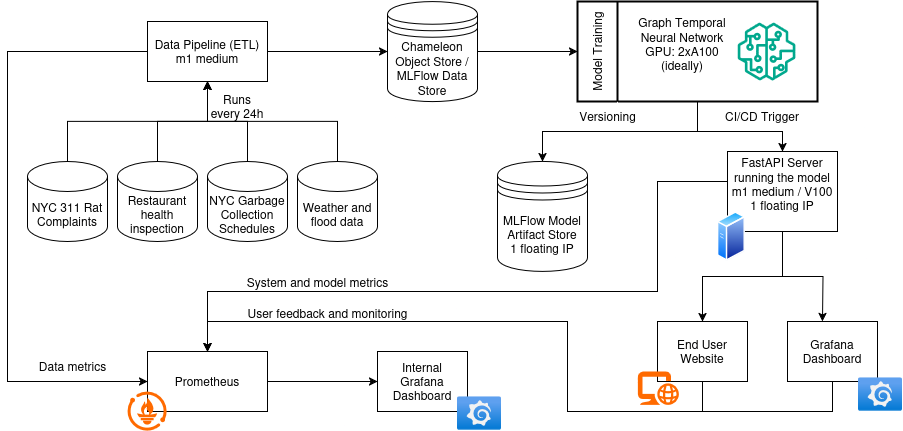

The diagram above was exported from draw.io. Its source (the exported page's mxGraphModel, read from the mxfile embedded in the PNG):
<mxGraphModel dx="2003" dy="1165" grid="1" gridSize="10" guides="1" tooltips="1" connect="1" arrows="1" fold="1" page="1" pageScale="1" pageWidth="850" pageHeight="1100" math="0" shadow="0">
  <root>
    <mxCell id="0" />
    <mxCell id="1" parent="0" />
    <mxCell id="4Az8CKp2Mu4VYIriB3iB-7" style="edgeStyle=orthogonalEdgeStyle;rounded=0;orthogonalLoop=1;jettySize=auto;html=1;exitX=0.5;exitY=0;exitDx=0;exitDy=0;exitPerimeter=0;" parent="1" source="4Az8CKp2Mu4VYIriB3iB-1" target="4Az8CKp2Mu4VYIriB3iB-5" edge="1">
      <mxGeometry relative="1" as="geometry" />
    </mxCell>
    <mxCell id="4Az8CKp2Mu4VYIriB3iB-1" value="NYC 311 Rat Complaints" style="shape=cylinder3;whiteSpace=wrap;html=1;boundedLbl=1;backgroundOutline=1;size=15;" parent="1" vertex="1">
      <mxGeometry x="400" y="540" width="80" height="80" as="geometry" />
    </mxCell>
    <mxCell id="4Az8CKp2Mu4VYIriB3iB-8" style="edgeStyle=orthogonalEdgeStyle;rounded=0;orthogonalLoop=1;jettySize=auto;html=1;exitX=0.5;exitY=0;exitDx=0;exitDy=0;exitPerimeter=0;" parent="1" source="4Az8CKp2Mu4VYIriB3iB-2" target="4Az8CKp2Mu4VYIriB3iB-5" edge="1">
      <mxGeometry relative="1" as="geometry" />
    </mxCell>
    <mxCell id="4Az8CKp2Mu4VYIriB3iB-2" value="Restaurant health inspection" style="shape=cylinder3;whiteSpace=wrap;html=1;boundedLbl=1;backgroundOutline=1;size=15;" parent="1" vertex="1">
      <mxGeometry x="490" y="540" width="80" height="80" as="geometry" />
    </mxCell>
    <mxCell id="4Az8CKp2Mu4VYIriB3iB-14" style="edgeStyle=orthogonalEdgeStyle;rounded=0;orthogonalLoop=1;jettySize=auto;html=1;exitX=0.5;exitY=0;exitDx=0;exitDy=0;exitPerimeter=0;entryX=0.5;entryY=1;entryDx=0;entryDy=0;" parent="1" source="4Az8CKp2Mu4VYIriB3iB-3" target="4Az8CKp2Mu4VYIriB3iB-5" edge="1">
      <mxGeometry relative="1" as="geometry" />
    </mxCell>
    <mxCell id="4Az8CKp2Mu4VYIriB3iB-3" value="NYC Garbage Collection Schedules" style="shape=cylinder3;whiteSpace=wrap;html=1;boundedLbl=1;backgroundOutline=1;size=15;" parent="1" vertex="1">
      <mxGeometry x="580" y="540" width="80" height="80" as="geometry" />
    </mxCell>
    <mxCell id="4Az8CKp2Mu4VYIriB3iB-12" style="edgeStyle=orthogonalEdgeStyle;rounded=0;orthogonalLoop=1;jettySize=auto;html=1;exitX=0.5;exitY=0;exitDx=0;exitDy=0;exitPerimeter=0;entryX=0.5;entryY=1;entryDx=0;entryDy=0;" parent="1" source="4Az8CKp2Mu4VYIriB3iB-4" target="4Az8CKp2Mu4VYIriB3iB-5" edge="1">
      <mxGeometry relative="1" as="geometry" />
    </mxCell>
    <mxCell id="4Az8CKp2Mu4VYIriB3iB-4" value="Weather and flood data" style="shape=cylinder3;whiteSpace=wrap;html=1;boundedLbl=1;backgroundOutline=1;size=15;" parent="1" vertex="1">
      <mxGeometry x="670" y="540" width="80" height="80" as="geometry" />
    </mxCell>
    <mxCell id="4Az8CKp2Mu4VYIriB3iB-13" style="edgeStyle=orthogonalEdgeStyle;rounded=0;orthogonalLoop=1;jettySize=auto;html=1;exitX=1;exitY=0.5;exitDx=0;exitDy=0;entryX=0;entryY=0.5;entryDx=0;entryDy=0;" parent="1" source="4Az8CKp2Mu4VYIriB3iB-5" target="4Az8CKp2Mu4VYIriB3iB-6" edge="1">
      <mxGeometry relative="1" as="geometry" />
    </mxCell>
    <mxCell id="4Az8CKp2Mu4VYIriB3iB-45" style="edgeStyle=orthogonalEdgeStyle;rounded=0;orthogonalLoop=1;jettySize=auto;html=1;exitX=0;exitY=0.5;exitDx=0;exitDy=0;entryX=0;entryY=0.5;entryDx=0;entryDy=0;" parent="1" source="4Az8CKp2Mu4VYIriB3iB-5" target="4Az8CKp2Mu4VYIriB3iB-44" edge="1">
      <mxGeometry relative="1" as="geometry">
        <Array as="points">
          <mxPoint x="380" y="430" />
          <mxPoint x="380" y="760" />
        </Array>
      </mxGeometry>
    </mxCell>
    <mxCell id="4Az8CKp2Mu4VYIriB3iB-5" value="&lt;div&gt;Data Pipeline (ETL)&lt;/div&gt;&lt;div&gt;m1 medium&lt;/div&gt;" style="rounded=0;whiteSpace=wrap;html=1;" parent="1" vertex="1">
      <mxGeometry x="520" y="400" width="120" height="60" as="geometry" />
    </mxCell>
    <mxCell id="4Az8CKp2Mu4VYIriB3iB-18" style="edgeStyle=orthogonalEdgeStyle;rounded=0;orthogonalLoop=1;jettySize=auto;html=1;exitX=1;exitY=0.5;exitDx=0;exitDy=0;entryX=0;entryY=0.5;entryDx=0;entryDy=0;" parent="1" source="4Az8CKp2Mu4VYIriB3iB-6" target="4Az8CKp2Mu4VYIriB3iB-15" edge="1">
      <mxGeometry relative="1" as="geometry" />
    </mxCell>
    <mxCell id="4Az8CKp2Mu4VYIriB3iB-6" value="Chameleon Object Store / MLFlow Data Store" style="shape=datastore;whiteSpace=wrap;html=1;" parent="1" vertex="1">
      <mxGeometry x="760" y="380" width="90" height="100" as="geometry" />
    </mxCell>
    <mxCell id="4Az8CKp2Mu4VYIriB3iB-21" style="edgeStyle=orthogonalEdgeStyle;rounded=0;orthogonalLoop=1;jettySize=auto;html=1;exitX=0.5;exitY=1;exitDx=0;exitDy=0;entryX=0.5;entryY=0;entryDx=0;entryDy=0;" parent="1" source="4Az8CKp2Mu4VYIriB3iB-15" target="4Az8CKp2Mu4VYIriB3iB-20" edge="1">
      <mxGeometry relative="1" as="geometry">
        <mxPoint x="985" y="520" as="targetPoint" />
        <Array as="points">
          <mxPoint x="1070" y="510" />
          <mxPoint x="915" y="510" />
        </Array>
      </mxGeometry>
    </mxCell>
    <mxCell id="4Az8CKp2Mu4VYIriB3iB-54" style="edgeStyle=orthogonalEdgeStyle;rounded=0;orthogonalLoop=1;jettySize=auto;html=1;exitX=0.5;exitY=1;exitDx=0;exitDy=0;entryX=0.5;entryY=0;entryDx=0;entryDy=0;" parent="1" source="4Az8CKp2Mu4VYIriB3iB-15" target="4Az8CKp2Mu4VYIriB3iB-23" edge="1">
      <mxGeometry relative="1" as="geometry">
        <Array as="points">
          <mxPoint x="1070" y="510" />
          <mxPoint x="1155" y="510" />
        </Array>
      </mxGeometry>
    </mxCell>
    <mxCell id="4Az8CKp2Mu4VYIriB3iB-15" value="Model Training" style="swimlane;html=1;startSize=40;fontStyle=0;collapsible=0;horizontal=0;swimlaneLine=1;swimlaneFillColor=#ffffff;strokeWidth=2;whiteSpace=wrap;" parent="1" vertex="1">
      <mxGeometry x="950" y="380" width="240" height="100" as="geometry" />
    </mxCell>
    <mxCell id="4Az8CKp2Mu4VYIriB3iB-16" value="&lt;div&gt;Graph Temporal Neural Network&lt;/div&gt;&lt;div&gt;GPU: 2xA100&lt;/div&gt;&lt;div&gt;(ideally)&lt;/div&gt;&lt;div&gt;&lt;br&gt;&lt;/div&gt;" style="text;html=1;strokeColor=none;fillColor=none;align=center;verticalAlign=middle;whiteSpace=wrap;rounded=0;" parent="4Az8CKp2Mu4VYIriB3iB-15" vertex="1">
      <mxGeometry x="60" y="20" width="90" height="60" as="geometry" />
    </mxCell>
    <mxCell id="4Az8CKp2Mu4VYIriB3iB-17" value="" style="sketch=0;outlineConnect=0;fontColor=#232F3E;gradientColor=none;fillColor=#01A88D;strokeColor=none;dashed=0;verticalLabelPosition=bottom;verticalAlign=top;align=center;html=1;fontSize=12;fontStyle=0;aspect=fixed;pointerEvents=1;shape=mxgraph.aws4.sagemaker_model;" parent="4Az8CKp2Mu4VYIriB3iB-15" vertex="1">
      <mxGeometry x="160" y="21" width="58" height="58" as="geometry" />
    </mxCell>
    <mxCell id="4Az8CKp2Mu4VYIriB3iB-20" value="&lt;div&gt;MLFlow Model Artifact Store&lt;/div&gt;&lt;div&gt;1 floating IP&lt;/div&gt;" style="shape=datastore;whiteSpace=wrap;html=1;" parent="1" vertex="1">
      <mxGeometry x="870" y="540" width="90" height="110" as="geometry" />
    </mxCell>
    <mxCell id="4Az8CKp2Mu4VYIriB3iB-29" style="edgeStyle=orthogonalEdgeStyle;rounded=0;orthogonalLoop=1;jettySize=auto;html=1;exitX=0.5;exitY=1;exitDx=0;exitDy=0;entryX=0.5;entryY=0;entryDx=0;entryDy=0;" parent="1" source="4Az8CKp2Mu4VYIriB3iB-23" target="4Az8CKp2Mu4VYIriB3iB-26" edge="1">
      <mxGeometry relative="1" as="geometry" />
    </mxCell>
    <mxCell id="4Az8CKp2Mu4VYIriB3iB-30" style="edgeStyle=orthogonalEdgeStyle;rounded=0;orthogonalLoop=1;jettySize=auto;html=1;exitX=0.5;exitY=1;exitDx=0;exitDy=0;" parent="1" source="4Az8CKp2Mu4VYIriB3iB-23" edge="1">
      <mxGeometry relative="1" as="geometry">
        <mxPoint x="1195.0000000000005" y="700" as="targetPoint" />
      </mxGeometry>
    </mxCell>
    <mxCell id="4Az8CKp2Mu4VYIriB3iB-47" style="edgeStyle=orthogonalEdgeStyle;rounded=0;orthogonalLoop=1;jettySize=auto;html=1;exitX=0;exitY=0.5;exitDx=0;exitDy=0;entryX=0.5;entryY=0;entryDx=0;entryDy=0;" parent="1" source="4Az8CKp2Mu4VYIriB3iB-23" target="4Az8CKp2Mu4VYIriB3iB-44" edge="1">
      <mxGeometry relative="1" as="geometry">
        <Array as="points">
          <mxPoint x="1030" y="560" />
          <mxPoint x="1030" y="670" />
          <mxPoint x="580" y="670" />
        </Array>
      </mxGeometry>
    </mxCell>
    <mxCell id="4Az8CKp2Mu4VYIriB3iB-23" value="&lt;div&gt;FastAPI Server running the model&lt;/div&gt;&lt;div&gt;m1 medium / V100&lt;/div&gt;&lt;div&gt;&lt;div&gt;1 floating IP&lt;/div&gt;&lt;br&gt;&lt;/div&gt;" style="rounded=0;whiteSpace=wrap;html=1;" parent="1" vertex="1">
      <mxGeometry x="1100" y="530" width="110" height="80" as="geometry" />
    </mxCell>
    <mxCell id="4Az8CKp2Mu4VYIriB3iB-51" style="edgeStyle=orthogonalEdgeStyle;rounded=0;orthogonalLoop=1;jettySize=auto;html=1;exitX=0.5;exitY=1;exitDx=0;exitDy=0;entryX=0.5;entryY=0;entryDx=0;entryDy=0;" parent="1" source="4Az8CKp2Mu4VYIriB3iB-26" target="4Az8CKp2Mu4VYIriB3iB-44" edge="1">
      <mxGeometry relative="1" as="geometry">
        <Array as="points">
          <mxPoint x="1075" y="790" />
          <mxPoint x="940" y="790" />
          <mxPoint x="940" y="700" />
          <mxPoint x="580" y="700" />
        </Array>
      </mxGeometry>
    </mxCell>
    <mxCell id="4Az8CKp2Mu4VYIriB3iB-26" value="&lt;div&gt;End User Website&lt;/div&gt;" style="rounded=0;whiteSpace=wrap;html=1;" parent="1" vertex="1">
      <mxGeometry x="1030" y="700" width="90" height="60" as="geometry" />
    </mxCell>
    <mxCell id="4Az8CKp2Mu4VYIriB3iB-31" value="Runs every 24h" style="text;html=1;align=center;verticalAlign=middle;whiteSpace=wrap;rounded=0;" parent="1" vertex="1">
      <mxGeometry x="580" y="470" width="60" height="30" as="geometry" />
    </mxCell>
    <mxCell id="4Az8CKp2Mu4VYIriB3iB-32" value="CI/CD Trigger" style="text;html=1;align=center;verticalAlign=middle;whiteSpace=wrap;rounded=0;" parent="1" vertex="1">
      <mxGeometry x="1090" y="480" width="90" height="30" as="geometry" />
    </mxCell>
    <mxCell id="4Az8CKp2Mu4VYIriB3iB-33" value="Versioning" style="text;html=1;align=center;verticalAlign=middle;resizable=0;points=[];autosize=1;strokeColor=none;fillColor=none;" parent="1" vertex="1">
      <mxGeometry x="940" y="480" width="80" height="30" as="geometry" />
    </mxCell>
    <mxCell id="4Az8CKp2Mu4VYIriB3iB-42" value="&lt;div&gt;System and model metrics&lt;/div&gt;" style="text;html=1;align=center;verticalAlign=middle;resizable=1;points=[];autosize=1;strokeColor=none;fillColor=none;" parent="1" vertex="1">
      <mxGeometry x="610" y="660" width="160" as="geometry" />
    </mxCell>
    <mxCell id="4Az8CKp2Mu4VYIriB3iB-50" style="edgeStyle=orthogonalEdgeStyle;rounded=0;orthogonalLoop=1;jettySize=auto;html=1;entryX=0;entryY=0.5;entryDx=0;entryDy=0;" parent="1" source="4Az8CKp2Mu4VYIriB3iB-44" target="4Az8CKp2Mu4VYIriB3iB-49" edge="1">
      <mxGeometry relative="1" as="geometry" />
    </mxCell>
    <mxCell id="4Az8CKp2Mu4VYIriB3iB-44" value="&lt;div&gt;Prometheus&lt;/div&gt;" style="rounded=0;whiteSpace=wrap;html=1;" parent="1" vertex="1">
      <mxGeometry x="520" y="730" width="120" height="60" as="geometry" />
    </mxCell>
    <mxCell id="4Az8CKp2Mu4VYIriB3iB-46" value="Data metrics" style="text;html=1;align=center;verticalAlign=middle;resizable=0;points=[];autosize=1;strokeColor=none;fillColor=none;" parent="1" vertex="1">
      <mxGeometry x="400" y="730" width="90" height="30" as="geometry" />
    </mxCell>
    <mxCell id="4Az8CKp2Mu4VYIriB3iB-53" style="edgeStyle=orthogonalEdgeStyle;rounded=0;orthogonalLoop=1;jettySize=auto;html=1;exitX=0.5;exitY=1;exitDx=0;exitDy=0;entryX=0.5;entryY=0;entryDx=0;entryDy=0;" parent="1" source="4Az8CKp2Mu4VYIriB3iB-48" target="4Az8CKp2Mu4VYIriB3iB-44" edge="1">
      <mxGeometry relative="1" as="geometry">
        <Array as="points">
          <mxPoint x="1205" y="790" />
          <mxPoint x="940" y="790" />
          <mxPoint x="940" y="700" />
          <mxPoint x="580" y="700" />
        </Array>
      </mxGeometry>
    </mxCell>
    <mxCell id="4Az8CKp2Mu4VYIriB3iB-48" value="Grafana Dashboard" style="rounded=0;whiteSpace=wrap;html=1;" parent="1" vertex="1">
      <mxGeometry x="1160" y="700" width="90" height="60" as="geometry" />
    </mxCell>
    <mxCell id="4Az8CKp2Mu4VYIriB3iB-49" value="&lt;div&gt;Internal&lt;/div&gt;&lt;div&gt;Grafana Dashboard&lt;/div&gt;" style="rounded=0;whiteSpace=wrap;html=1;" parent="1" vertex="1">
      <mxGeometry x="750" y="730" width="90" height="60" as="geometry" />
    </mxCell>
    <mxCell id="4Az8CKp2Mu4VYIriB3iB-52" value="User feedback and monitoring" style="text;html=1;align=center;verticalAlign=middle;resizable=0;points=[];autosize=1;strokeColor=none;fillColor=none;" parent="1" vertex="1">
      <mxGeometry x="610" y="677" width="180" height="30" as="geometry" />
    </mxCell>
    <mxCell id="hwfsiyWFit1mTnyg977H-1" value="" style="points=[];aspect=fixed;html=1;align=center;shadow=0;dashed=0;fillColor=#FF6A00;strokeColor=none;shape=mxgraph.alibaba_cloud.prometheus;" parent="1" vertex="1">
      <mxGeometry x="500" y="770" width="39.1" height="39.1" as="geometry" />
    </mxCell>
    <mxCell id="hwfsiyWFit1mTnyg977H-2" value="" style="image;aspect=fixed;html=1;points=[];align=center;fontSize=12;image=img/lib/azure2/other/Grafana.svg;" parent="1" vertex="1">
      <mxGeometry x="830" y="774.9399999999999" width="44" height="34.16" as="geometry" />
    </mxCell>
    <mxCell id="hwfsiyWFit1mTnyg977H-3" value="" style="image;aspect=fixed;html=1;points=[];align=center;fontSize=12;image=img/lib/azure2/other/Grafana.svg;" parent="1" vertex="1">
      <mxGeometry x="1231" y="755.8399999999999" width="44" height="34.16" as="geometry" />
    </mxCell>
    <mxCell id="hwfsiyWFit1mTnyg977H-4" value="" style="image;aspect=fixed;perimeter=ellipsePerimeter;html=1;align=center;shadow=0;dashed=0;spacingTop=3;image=img/lib/active_directory/generic_server.svg;" parent="1" vertex="1">
      <mxGeometry x="1090" y="590" width="28" height="50" as="geometry" />
    </mxCell>
    <mxCell id="hwfsiyWFit1mTnyg977H-17" value="" style="points=[];aspect=fixed;html=1;align=center;shadow=0;dashed=0;fillColor=#FF6A00;strokeColor=none;shape=mxgraph.alibaba_cloud.domain_and_website;" parent="1" vertex="1">
      <mxGeometry x="1010" y="750" width="41.3" height="33.33" as="geometry" />
    </mxCell>
  </root>
</mxGraphModel>